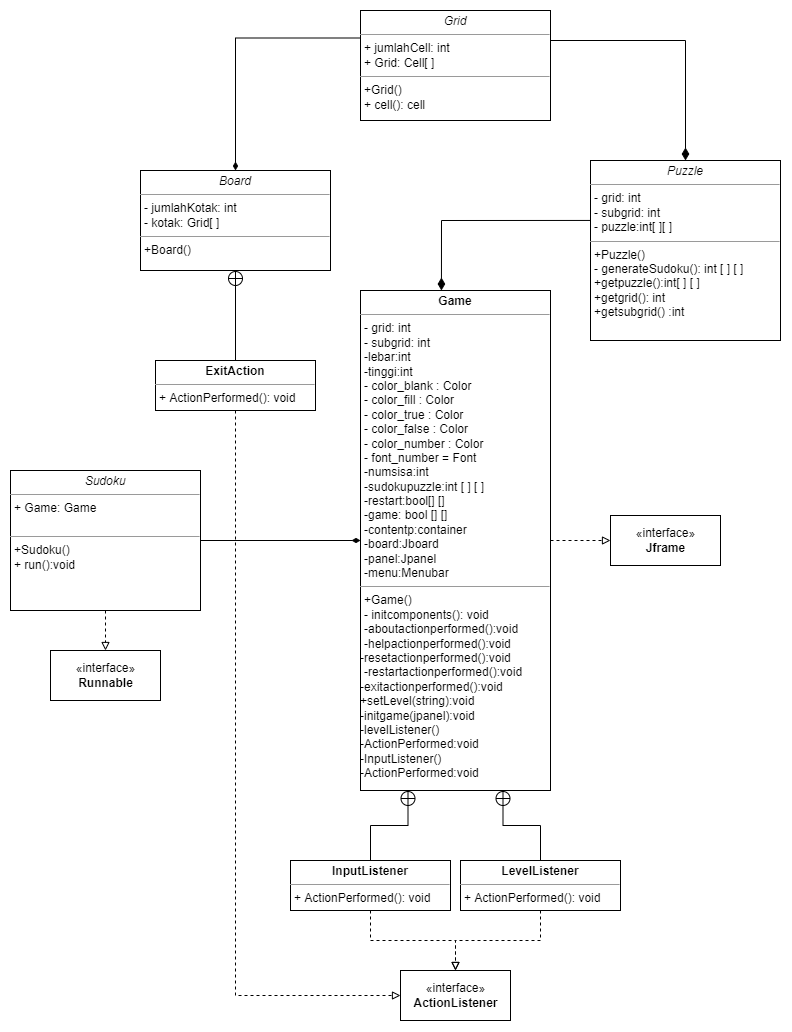

The diagram above was exported from draw.io. Its source (the exported page's mxGraphModel, read from the mxfile embedded in the PNG):
<mxGraphModel dx="2560" dy="1413" grid="1" gridSize="10" guides="1" tooltips="1" connect="1" arrows="1" fold="1" page="1" pageScale="1" pageWidth="1200" pageHeight="1600" math="0" shadow="0">
  <root>
    <mxCell id="0" />
    <mxCell id="1" parent="0" />
    <mxCell id="2" style="edgeStyle=orthogonalEdgeStyle;rounded=0;html=1;dashed=1;labelBackgroundColor=none;startFill=0;endArrow=open;endFill=0;endSize=10;fontFamily=Verdana;fontSize=10;" edge="1" parent="1">
      <mxGeometry relative="1" as="geometry">
        <Array as="points" />
        <mxPoint x="730" y="814" as="sourcePoint" />
        <mxPoint x="730" y="838" as="targetPoint" />
      </mxGeometry>
    </mxCell>
    <mxCell id="3" style="edgeStyle=orthogonalEdgeStyle;rounded=0;html=1;labelBackgroundColor=none;startFill=0;endArrow=diamondThin;endFill=1;endSize=10;fontFamily=Verdana;fontSize=10;entryX=0.5;entryY=0;entryDx=0;entryDy=0;exitX=1;exitY=0.5;exitDx=0;exitDy=0;" edge="1" source="7" target="8" parent="1">
      <mxGeometry relative="1" as="geometry">
        <Array as="points">
          <mxPoint x="795" y="580" />
        </Array>
        <mxPoint x="740" y="570" as="sourcePoint" />
        <mxPoint x="730" y="628" as="targetPoint" />
      </mxGeometry>
    </mxCell>
    <mxCell id="4" value="&lt;font face=&quot;Helvetica&quot;&gt;«interface»&lt;br style=&quot;font-size: 12px&quot;&gt;&lt;b style=&quot;font-size: 12px&quot;&gt;Jframe&lt;/b&gt;&lt;/font&gt;" style="html=1;rounded=0;shadow=0;comic=0;labelBackgroundColor=none;strokeWidth=1;fontFamily=Verdana;fontSize=12;align=center;" vertex="1" parent="1">
      <mxGeometry x="720" y="1055" width="110" height="50" as="geometry" />
    </mxCell>
    <mxCell id="5" value="&lt;p style=&quot;margin: 0px ; margin-top: 4px ; text-align: center&quot;&gt;&lt;i&gt;Board&lt;/i&gt;&lt;/p&gt;&lt;hr size=&quot;1&quot;&gt;&lt;p style=&quot;margin: 0px ; margin-left: 4px&quot;&gt;- jumlahKotak: int&lt;br&gt;- kotak: Grid[ ]&lt;/p&gt;&lt;hr size=&quot;1&quot;&gt;&lt;p style=&quot;margin: 0px ; margin-left: 4px&quot;&gt;+Board()&lt;/p&gt;&lt;p style=&quot;margin: 0px ; margin-left: 4px&quot;&gt;&lt;br&gt;&lt;/p&gt;" style="verticalAlign=top;align=left;overflow=fill;fontSize=12;fontFamily=Helvetica;html=1;rounded=0;shadow=0;comic=0;labelBackgroundColor=none;strokeWidth=1" vertex="1" parent="1">
      <mxGeometry x="250" y="710" width="190" height="100" as="geometry" />
    </mxCell>
    <mxCell id="6" style="edgeStyle=orthogonalEdgeStyle;rounded=0;orthogonalLoop=1;jettySize=auto;html=1;exitX=0;exitY=0.25;exitDx=0;exitDy=0;entryX=0.5;entryY=0;entryDx=0;entryDy=0;endArrow=diamondThin;endFill=1;" edge="1" source="7" target="5" parent="1">
      <mxGeometry relative="1" as="geometry" />
    </mxCell>
    <mxCell id="7" value="&lt;p style=&quot;margin: 0px ; margin-top: 4px ; text-align: center&quot;&gt;&lt;i&gt;Grid&lt;/i&gt;&lt;/p&gt;&lt;hr size=&quot;1&quot;&gt;&lt;p style=&quot;margin: 0px ; margin-left: 4px&quot;&gt;+ jumlahCell: int&lt;br&gt;+ Grid: Cell[ ]&lt;/p&gt;&lt;hr size=&quot;1&quot;&gt;&lt;p style=&quot;margin: 0px ; margin-left: 4px&quot;&gt;+Grid()&lt;/p&gt;&lt;p style=&quot;margin: 0px ; margin-left: 4px&quot;&gt;+ cell(): cell&lt;br&gt;&lt;br&gt;&lt;/p&gt;" style="verticalAlign=top;align=left;overflow=fill;fontSize=12;fontFamily=Helvetica;html=1;rounded=0;shadow=0;comic=0;labelBackgroundColor=none;strokeWidth=1" vertex="1" parent="1">
      <mxGeometry x="470" y="550" width="190" height="110" as="geometry" />
    </mxCell>
    <mxCell id="8" value="&lt;p style=&quot;margin: 0px ; margin-top: 4px ; text-align: center&quot;&gt;&lt;i&gt;Puzzle&lt;/i&gt;&lt;/p&gt;&lt;hr size=&quot;1&quot;&gt;&lt;p style=&quot;margin: 0px ; margin-left: 4px&quot;&gt;- grid: int&lt;br&gt;- subgrid: int&lt;/p&gt;&lt;p style=&quot;margin: 0px ; margin-left: 4px&quot;&gt;- puzzle:int[ ][ ]&lt;/p&gt;&lt;hr size=&quot;1&quot;&gt;&lt;p style=&quot;margin: 0px ; margin-left: 4px&quot;&gt;+Puzzle()&lt;/p&gt;&lt;p style=&quot;margin: 0px ; margin-left: 4px&quot;&gt;- generateSudoku(): int [ ] [ ]&lt;br&gt;&lt;span&gt;+getpuzzle():int[ ] [ ]&lt;/span&gt;&lt;br&gt;&lt;/p&gt;&lt;p style=&quot;margin: 0px ; margin-left: 4px&quot;&gt;+getgrid(): int&lt;/p&gt;&lt;p style=&quot;margin: 0px ; margin-left: 4px&quot;&gt;+getsubgrid() :int&lt;/p&gt;" style="verticalAlign=top;align=left;overflow=fill;fontSize=12;fontFamily=Helvetica;html=1;rounded=0;shadow=0;comic=0;labelBackgroundColor=none;strokeWidth=1" vertex="1" parent="1">
      <mxGeometry x="700" y="700" width="190" height="180" as="geometry" />
    </mxCell>
    <mxCell id="9" style="edgeStyle=orthogonalEdgeStyle;rounded=0;orthogonalLoop=1;jettySize=auto;html=1;exitX=1;exitY=0.5;exitDx=0;exitDy=0;entryX=0;entryY=0.5;entryDx=0;entryDy=0;dashed=1;endArrow=block;endFill=0;" edge="1" source="10" target="4" parent="1">
      <mxGeometry relative="1" as="geometry" />
    </mxCell>
    <mxCell id="10" value="&lt;p style=&quot;margin: 0px ; margin-top: 4px ; text-align: center&quot;&gt;&lt;b&gt;Game&lt;/b&gt;&lt;/p&gt;&lt;hr size=&quot;1&quot;&gt;&lt;p style=&quot;margin: 0px ; margin-left: 4px&quot;&gt;- grid: int&lt;br&gt;- subgrid: int&lt;/p&gt;&lt;p style=&quot;margin: 0px ; margin-left: 4px&quot;&gt;-lebar:int&lt;/p&gt;&lt;p style=&quot;margin: 0px ; margin-left: 4px&quot;&gt;-tinggi:int&lt;/p&gt;&lt;p style=&quot;margin: 0px ; margin-left: 4px&quot;&gt;- color_blank : Color&lt;/p&gt;&lt;p style=&quot;margin: 0px ; margin-left: 4px&quot;&gt;- color_fill : Color&lt;br&gt;&lt;/p&gt;&lt;p style=&quot;margin: 0px ; margin-left: 4px&quot;&gt;- color_true : Color&lt;br&gt;&lt;/p&gt;&lt;p style=&quot;margin: 0px ; margin-left: 4px&quot;&gt;- color_false : Color&lt;br&gt;&lt;/p&gt;&lt;p style=&quot;margin: 0px ; margin-left: 4px&quot;&gt;- color_number : Color&lt;br&gt;&lt;/p&gt;&lt;p style=&quot;margin: 0px ; margin-left: 4px&quot;&gt;- font_number = Font&lt;/p&gt;&lt;p style=&quot;margin: 0px ; margin-left: 4px&quot;&gt;-numsisa:int&lt;/p&gt;&lt;p style=&quot;margin: 0px ; margin-left: 4px&quot;&gt;-sudokupuzzle:int [ ] [ ]&lt;/p&gt;&lt;p style=&quot;margin: 0px ; margin-left: 4px&quot;&gt;-restart:bool[] []&lt;/p&gt;&lt;p style=&quot;margin: 0px ; margin-left: 4px&quot;&gt;-game: bool [] []&lt;/p&gt;&lt;p style=&quot;margin: 0px ; margin-left: 4px&quot;&gt;-contentp:container&lt;/p&gt;&lt;p style=&quot;margin: 0px ; margin-left: 4px&quot;&gt;-board:Jboard&lt;/p&gt;&lt;p style=&quot;margin: 0px ; margin-left: 4px&quot;&gt;-panel:Jpanel&lt;/p&gt;&lt;p style=&quot;margin: 0px ; margin-left: 4px&quot;&gt;-menu:Menubar&lt;/p&gt;&lt;hr size=&quot;1&quot;&gt;&lt;p style=&quot;margin: 0px ; margin-left: 4px&quot;&gt;+Game()&lt;/p&gt;&lt;p style=&quot;margin: 0px ; margin-left: 4px&quot;&gt;- initcomponents(): void&lt;/p&gt;&lt;p style=&quot;margin: 0px ; margin-left: 4px&quot;&gt;-aboutactionperformed():void&lt;/p&gt;&lt;p style=&quot;margin: 0px ; margin-left: 4px&quot;&gt;-helpactionperformed():void&lt;/p&gt;-resetactionperformed():void&lt;br&gt;&lt;p style=&quot;margin: 0px 0px 0px 4px&quot;&gt;-restartactionperformed():void&lt;/p&gt;-exitactionperformed():void&lt;br&gt;+setLevel(string):void&lt;br&gt;-initgame(jpanel):void&lt;br&gt;-levelListener()&lt;br&gt;-ActionPerformed:void&lt;br&gt;-InputListener()&lt;br&gt;-ActionPerformed:void" style="verticalAlign=top;align=left;overflow=fill;fontSize=12;fontFamily=Helvetica;html=1;rounded=0;shadow=0;comic=0;labelBackgroundColor=none;strokeWidth=1" vertex="1" parent="1">
      <mxGeometry x="470" y="830" width="190" height="500" as="geometry" />
    </mxCell>
    <mxCell id="11" style="edgeStyle=orthogonalEdgeStyle;rounded=0;orthogonalLoop=1;jettySize=auto;html=1;exitX=0.5;exitY=1;exitDx=0;exitDy=0;dashed=1;endArrow=block;endFill=0;" edge="1" source="12" target="13" parent="1">
      <mxGeometry relative="1" as="geometry" />
    </mxCell>
    <mxCell id="12" value="&lt;p style=&quot;margin: 0px ; margin-top: 4px ; text-align: center&quot;&gt;&lt;i&gt;Sudoku&lt;/i&gt;&lt;/p&gt;&lt;hr size=&quot;1&quot;&gt;&lt;p style=&quot;margin: 0px ; margin-left: 4px&quot;&gt;+ Game: Game&lt;br&gt;&lt;/p&gt;&lt;br&gt;&lt;hr size=&quot;1&quot;&gt;&lt;p style=&quot;margin: 0px ; margin-left: 4px&quot;&gt;+Sudoku()&lt;/p&gt;&lt;p style=&quot;margin: 0px ; margin-left: 4px&quot;&gt;+ run():void&lt;br&gt;&lt;br&gt;&lt;/p&gt;" style="verticalAlign=top;align=left;overflow=fill;fontSize=12;fontFamily=Helvetica;html=1;rounded=0;shadow=0;comic=0;labelBackgroundColor=none;strokeWidth=1" vertex="1" parent="1">
      <mxGeometry x="120" y="1010" width="190" height="140" as="geometry" />
    </mxCell>
    <mxCell id="13" value="«interface»&lt;br&gt;&lt;b&gt;Runnable&lt;/b&gt;" style="html=1;" vertex="1" parent="1">
      <mxGeometry x="160" y="1190" width="110" height="50" as="geometry" />
    </mxCell>
    <mxCell id="14" value="«interface»&lt;br&gt;&lt;b&gt;ActionListener&lt;/b&gt;" style="html=1;" vertex="1" parent="1">
      <mxGeometry x="510" y="1510" width="110" height="50" as="geometry" />
    </mxCell>
    <mxCell id="15" style="edgeStyle=orthogonalEdgeStyle;rounded=0;orthogonalLoop=1;jettySize=auto;html=1;exitX=0.5;exitY=1;exitDx=0;exitDy=0;entryX=0.5;entryY=0;entryDx=0;entryDy=0;endArrow=block;endFill=0;dashed=1;" edge="1" source="16" target="14" parent="1">
      <mxGeometry relative="1" as="geometry" />
    </mxCell>
    <mxCell id="16" value="&lt;p style=&quot;margin: 0px ; margin-top: 4px ; text-align: center&quot;&gt;&lt;b&gt;LevelListener&lt;/b&gt;&lt;/p&gt;&lt;hr size=&quot;1&quot;&gt;&lt;p style=&quot;margin: 0px ; margin-left: 4px&quot;&gt;+ ActionPerformed(): void&lt;/p&gt;" style="verticalAlign=top;align=left;overflow=fill;fontSize=12;fontFamily=Helvetica;html=1;" vertex="1" parent="1">
      <mxGeometry x="570" y="1400" width="160" height="50" as="geometry" />
    </mxCell>
    <mxCell id="17" value="" style="endArrow=none;startArrow=circlePlus;endFill=0;startFill=0;endSize=8;html=1;rounded=0;exitX=0.75;exitY=1;exitDx=0;exitDy=0;entryX=0.5;entryY=0;entryDx=0;entryDy=0;edgeStyle=orthogonalEdgeStyle;" edge="1" source="10" target="16" parent="1">
      <mxGeometry width="160" relative="1" as="geometry">
        <mxPoint x="630" y="1270" as="sourcePoint" />
        <mxPoint x="790" y="1270" as="targetPoint" />
      </mxGeometry>
    </mxCell>
    <mxCell id="18" style="edgeStyle=orthogonalEdgeStyle;rounded=0;orthogonalLoop=1;jettySize=auto;html=1;exitX=0.5;exitY=1;exitDx=0;exitDy=0;entryX=0.5;entryY=0;entryDx=0;entryDy=0;dashed=1;endArrow=block;endFill=0;" edge="1" source="19" target="14" parent="1">
      <mxGeometry relative="1" as="geometry" />
    </mxCell>
    <mxCell id="19" value="&lt;p style=&quot;margin: 0px ; margin-top: 4px ; text-align: center&quot;&gt;&lt;b&gt;InputListener&lt;/b&gt;&lt;/p&gt;&lt;hr size=&quot;1&quot;&gt;&lt;p style=&quot;margin: 0px ; margin-left: 4px&quot;&gt;+ ActionPerformed(): void&lt;/p&gt;" style="verticalAlign=top;align=left;overflow=fill;fontSize=12;fontFamily=Helvetica;html=1;" vertex="1" parent="1">
      <mxGeometry x="400" y="1400" width="160" height="50" as="geometry" />
    </mxCell>
    <mxCell id="20" value="" style="endArrow=none;startArrow=circlePlus;endFill=0;startFill=0;endSize=8;html=1;rounded=0;exitX=0.25;exitY=1;exitDx=0;exitDy=0;entryX=0.5;entryY=0;entryDx=0;entryDy=0;edgeStyle=orthogonalEdgeStyle;" edge="1" source="10" target="19" parent="1">
      <mxGeometry width="160" relative="1" as="geometry">
        <mxPoint x="622.5" y="1230" as="sourcePoint" />
        <mxPoint x="750" y="1340" as="targetPoint" />
      </mxGeometry>
    </mxCell>
    <mxCell id="21" style="edgeStyle=orthogonalEdgeStyle;rounded=0;orthogonalLoop=1;jettySize=auto;html=1;exitX=0.5;exitY=1;exitDx=0;exitDy=0;entryX=0;entryY=0.5;entryDx=0;entryDy=0;endArrow=block;endFill=0;dashed=1;" edge="1" source="22" target="14" parent="1">
      <mxGeometry relative="1" as="geometry" />
    </mxCell>
    <mxCell id="22" value="&lt;p style=&quot;margin: 0px ; margin-top: 4px ; text-align: center&quot;&gt;&lt;b&gt;ExitAction&lt;/b&gt;&lt;/p&gt;&lt;hr size=&quot;1&quot;&gt;&lt;p style=&quot;margin: 0px ; margin-left: 4px&quot;&gt;+ ActionPerformed(): void&lt;/p&gt;" style="verticalAlign=top;align=left;overflow=fill;fontSize=12;fontFamily=Helvetica;html=1;" vertex="1" parent="1">
      <mxGeometry x="265" y="900" width="160" height="50" as="geometry" />
    </mxCell>
    <mxCell id="23" value="" style="endArrow=none;startArrow=circlePlus;endFill=0;startFill=0;endSize=8;html=1;rounded=0;exitX=0.5;exitY=1;exitDx=0;exitDy=0;entryX=0.5;entryY=0;entryDx=0;entryDy=0;edgeStyle=orthogonalEdgeStyle;" edge="1" source="5" target="22" parent="1">
      <mxGeometry width="160" relative="1" as="geometry">
        <mxPoint x="587.5" y="1270" as="sourcePoint" />
        <mxPoint x="560" y="1340" as="targetPoint" />
      </mxGeometry>
    </mxCell>
    <mxCell id="24" style="edgeStyle=orthogonalEdgeStyle;rounded=0;html=1;labelBackgroundColor=none;startFill=0;endArrow=diamondThin;endFill=1;endSize=10;fontFamily=Verdana;fontSize=10;exitX=0;exitY=0.333;exitDx=0;exitDy=0;exitPerimeter=0;entryX=0.426;entryY=0;entryDx=0;entryDy=0;entryPerimeter=0;" edge="1" source="8" target="10" parent="1">
      <mxGeometry relative="1" as="geometry">
        <Array as="points">
          <mxPoint x="551" y="760" />
        </Array>
        <mxPoint x="610" y="645" as="sourcePoint" />
        <mxPoint x="550" y="760" as="targetPoint" />
      </mxGeometry>
    </mxCell>
    <mxCell id="25" style="edgeStyle=orthogonalEdgeStyle;rounded=0;orthogonalLoop=1;jettySize=auto;html=1;exitX=1;exitY=0.5;exitDx=0;exitDy=0;endArrow=diamondThin;endFill=1;" edge="1" source="12" target="10" parent="1">
      <mxGeometry relative="1" as="geometry">
        <mxPoint x="405" y="1170" as="sourcePoint" />
        <mxPoint x="280" y="1245" as="targetPoint" />
      </mxGeometry>
    </mxCell>
  </root>
</mxGraphModel>